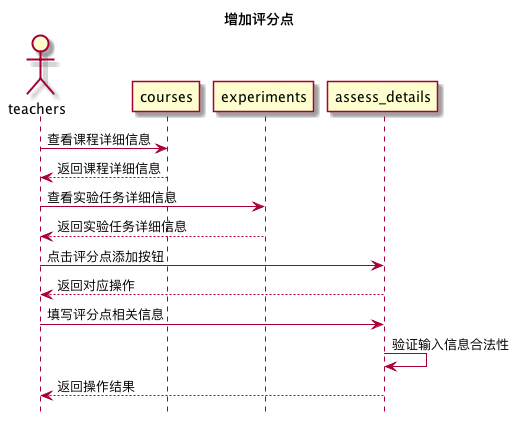

The diagram above was rendered by PlantUML. Its source (embedded in the PNG):
@startuml 增加评分点
title 增加评分点
hide footbox
actor teachers
teachers -> courses: 查看课程详细信息
courses --> teachers: 返回课程详细信息
teachers -> experiments: 查看实验任务详细信息
experiments --> teachers: 返回实验任务详细信息
teachers -> assess_details: 点击评分点添加按钮
assess_details --> teachers: 返回对应操作
teachers -> assess_details: 填写评分点相关信息
assess_details -> assess_details: 验证输入信息合法性
assess_details --> teachers: 返回操作结果
@enduml